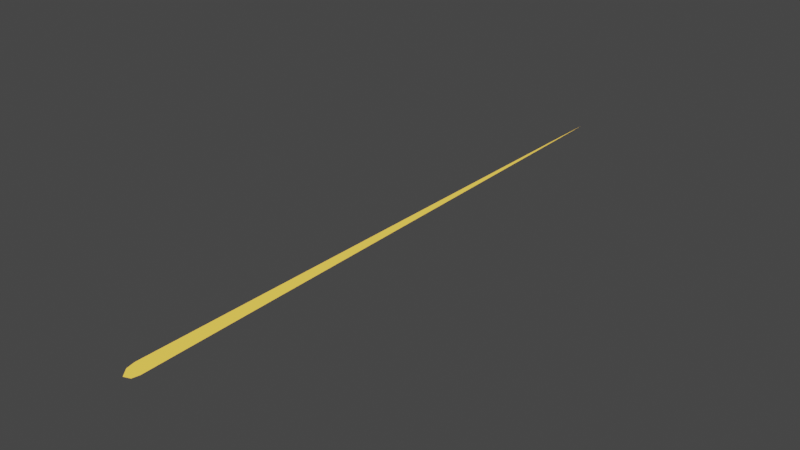 # Source: BulletTracer.blend  (saved by Blender 2.90.8; exported with 4.5.12 LTS)
import bpy
from mathutils import Matrix  # noqa: F401  (used for matrix-valued properties, if any)

bpy.ops.wm.read_factory_settings(use_empty=True)
scene = bpy.context.scene
scene.name = 'Scene'

# ---- collections
col_collection = bpy.data.collections.new('Collection'); scene.collection.children.link(col_collection)

# ---- materials (node trees are filled in below, after node groups)
mat_bullettracermaterial = bpy.data.materials.new('BulletTracerMaterial')
mat_bullettracermaterial.use_transparent_shadow = False

# ---- material node trees
mat_bullettracermaterial.use_nodes = True; mat_bullettracermaterial.node_tree.nodes.clear()
_N = mat_bullettracermaterial.node_tree.nodes; _L = mat_bullettracermaterial.node_tree.links
n0 = _N.new('ShaderNodeOutputMaterial'); n0.name = 'Material Output'; n0.location = (300, 300)
n1 = _N.new('ShaderNodeBsdfPrincipled'); n1.name = 'Principled BSDF'; n1.location = (10, 300)
n1.distribution = 'GGX'
n1.subsurface_method = 'BURLEY'
n1.inputs[0].default_value = (0.0, 0.0, 0.0, 1.0)
n1.inputs[2].default_value = 0.0
n1.inputs[3].default_value = 1.45
n1.inputs[13].default_value = 0.0
n1.inputs[27].default_value = (1.0, 0.6178, 0.07688, 1.0)
n1.inputs[28].default_value = 1.0
_L.new(n1.outputs[0], n0.inputs[0])
n0.is_active_output = True

# ---- world
world_world = bpy.data.worlds.new('World'); scene.world = world_world
world_world.use_nodes = True; world_world.node_tree.nodes.clear()
_N = world_world.node_tree.nodes; _L = world_world.node_tree.links
n0 = _N.new('ShaderNodeOutputWorld'); n0.name = 'World Output'; n0.location = (300, 300)
n1 = _N.new('ShaderNodeBackground'); n1.name = 'Background'; n1.location = (10, 300)
n1.inputs[0].default_value = (0.05088, 0.05088, 0.05088, 1.0)
_L.new(n1.outputs[0], n0.inputs[0])
n0.is_active_output = True
world_world.color = (0.05088, 0.05088, 0.05088)
world_world.use_sun_shadow = False
world_world.sun_shadow_jitter_overblur = 0.0

# ---- meshes
me_sphere = bpy.data.meshes.new('Sphere')
me_sphere.from_pydata([(0.0866, 0.1219, 5.96e-09), (0.03426, -0.01075, -0.05934), (0.0433, 0.1219, -0.075), (-0.03426, -0.01075, -0.05934), (-0.0433, 0.1219, -0.075), (-0.06852, -0.01075, -8.422e-09), (-0.0866, 0.1219, -5.96e-09), (-1.192e-08, 10.21, -1.776e-16), (0.0, -0.1, -1.776e-16), (-0.03426, -0.01075, 0.05934), (-0.0433, 0.1219, 0.075), (0.03426, -0.01075, 0.05934), (0.0433, 0.1219, 0.075), (0.06852, -0.01075, -1.785e-08)], [], [(7, 0, 2), (0, 13, 1, 2), (13, 8, 1), (7, 2, 4), (2, 1, 3, 4), (1, 8, 3), (7, 4, 6), (4, 3, 5, 6), (3, 8, 5), (7, 6, 10), (6, 5, 9, 10), (5, 8, 9), (7, 10, 12), (10, 9, 11, 12), (9, 8, 11), (7, 12, 0), (12, 11, 13, 0), (11, 8, 13)])
me_sphere.polygons.foreach_set('use_smooth', [True] * 18)
_uv = me_sphere.uv_layers.new(name='UVMap')
_uv.uv.foreach_set('vector', [0.5833, 0.0, 0.6667, 0.3333, 0.5, 0.3333, 0.6667, 0.3333, 0.6667, 0.6667, 0.5, 0.6667, 0.5, 0.3333, 0.6667, 0.6667, 0.5833, 1.0, 0.5, 0.6667, 0.4167, 0.0, 0.5, 0.3333, 0.3333, 0.3333, 0.5, 0.3333, 0.5, 0.6667, 0.3333, 0.6667, 0.3333, 0.3333, 0.5, 0.6667, 0.4167, 1.0, 0.3333, 0.6667, 0.25, 0.0, 0.3333, 0.3333, 0.1667, 0.3333, 0.3333, 0.3333, 0.3333, 0.6667, 0.1667, 0.6667, 0.1667, 0.3333, 0.3333, 0.6667, 0.25, 1.0, 0.1667, 0.6667, 0.08333, 0.0, 0.1667, 0.3333, 0.0, 0.3333, 0.1667, 0.3333, 0.1667, 0.6667, 0.0, 0.6667, 0.0, 0.3333, 0.1667, 0.6667, 0.08333, 1.0, 0.0, 0.6667, 0.9167, 0.0, 1.0, 0.3333, 0.8333, 0.3333, 1.0, 0.3333, 1.0, 0.6667, 0.8333, 0.6667, 0.8333, 0.3333, 1.0, 0.6667, 0.9167, 1.0, 0.8333, 0.6667, 0.75, 0.0, 0.8333, 0.3333, 0.6667, 0.3333, 0.8333, 0.3333, 0.8333, 0.6667, 0.6667, 0.6667, 0.6667, 0.3333, 0.8333, 0.6667, 0.75, 1.0, 0.6667, 0.6667])
me_sphere.materials.append(mat_bullettracermaterial)
me_sphere.use_remesh_fix_poles = True
me_sphere.use_remesh_preserve_attributes = False
me_sphere.use_mirror_vertex_groups = False
me_sphere.update()

# ---- objects
ob_sphere = bpy.data.objects.new('Sphere', me_sphere)

# ---- transforms, parenting, visibility, modifiers, constraints
ob_sphere.location = (0.0, 0.0, 0.0)
ob_sphere.lineart.crease_threshold = 0.0

# ---- collection membership
col_collection.objects.link(ob_sphere)

# ---- scene / render settings (as saved in the file)
scene.frame_start = 1; scene.frame_end = 250; scene.frame_set(1)
scene.render.engine = 'BLENDER_EEVEE_NEXT'
scene.cycles.use_denoising = False
scene.cycles.samples = 128
scene.cycles.sampling_pattern = 'TABULATED_SOBOL'
scene.cycles.use_adaptive_sampling = False
scene.cycles.use_light_tree = False
scene.view_settings.view_transform = 'Filmic'
bpy.context.view_layer.update()

# ---- added for rendering (the .blend has no active camera): camera
cam_auto = bpy.data.cameras.new('AutoCamera')
cam_auto.lens = 50.0
cam_auto.sensor_width = 36.0
cam_auto.clip_end = 1000.0
ob_auto_camera = bpy.data.objects.new('AutoCamera', cam_auto)
scene.collection.objects.link(ob_auto_camera)
ob_auto_camera.location = (9.54141, -6.3947, 7.63313)
ob_auto_camera.rotation_euler = (1.09748, -7.21219e-08, 0.694738)
scene.camera = ob_auto_camera
bpy.context.view_layer.update()
